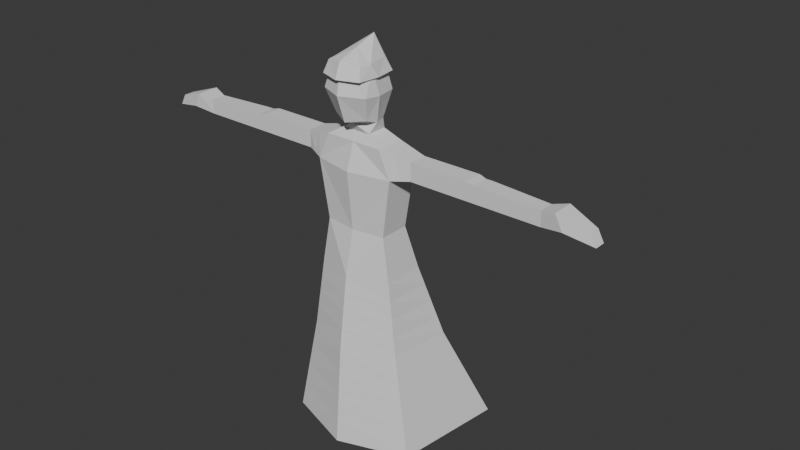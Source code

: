 # Source: humanoid_dress_rigged1.blend  (saved by Blender 4.1.24; exported with 4.5.12 LTS)
import bpy
from mathutils import Matrix  # noqa: F401  (used for matrix-valued properties, if any)

bpy.ops.wm.read_factory_settings(use_empty=True)
scene = bpy.context.scene
scene.name = 'Scene'

# ---- world
world_world = bpy.data.worlds.new('World'); scene.world = world_world
world_world.use_nodes = True; world_world.node_tree.nodes.clear()
_N = world_world.node_tree.nodes; _L = world_world.node_tree.links
n0 = _N.new('ShaderNodeOutputWorld'); n0.name = 'World Output'; n0.location = (300, 300)
n1 = _N.new('ShaderNodeBackground'); n1.name = 'Background'; n1.location = (10, 300)
n1.inputs[0].default_value = (0.05088, 0.05088, 0.05088, 1.0)
_L.new(n1.outputs[0], n0.inputs[0])
n0.is_active_output = True
world_world.color = (0.05088, 0.05088, 0.05088)
world_world.use_sun_shadow = False
world_world.sun_shadow_jitter_overblur = 0.0

# ---- meshes
me_cube_001 = bpy.data.meshes.new('Cube.001')
me_cube_001.from_pydata([(-2.7, -1.0, -3.0), (-2.8, -1.0, 4.0), (-2.7, 1.9, -3.0), (-2.8, 1.3, 4.0), (0.0, 1.7, 0.0), (0.0, -1.2, 0.0), (-2.2, 1.2, 0.0), (-2.2, -0.9, 0.0), (0.0, 2.7, -3.0), (0.0, 1.3, 4.0), (0.0, -1.9, -3.0), (0.0, -1.6, 4.0), (-3.9, 3.1, -8.0), (-3.4, -1.2, -8.0), (0.0, 5.0, -8.0), (0.0, -2.6, -8.0), (-5.7, 6.0, -15.0), (-4.7, -1.6, -15.0), (0.0, 9.9, -15.0), (0.0, -3.2, -15.0), (-2.0, -1.0, 5.8), (-2.0, 1.0, 5.8), (0.0, -1.0, 5.8), (0.0, 1.0, 5.8), (-4.0, -0.5, 4.15), (-4.0, 0.8, 4.15), (-4.0, -0.5, 5.35), (-4.0, 0.8, 5.35), (-8.0, -0.5, 4.15), (-8.0, 0.8, 4.15), (-8.0, -0.5, 5.35), (-8.0, 0.8, 5.35), (-8.5, -0.5, 4.15), (-8.5, 0.7, 4.15), (-8.5, -0.5, 5.25), (-8.5, 0.7, 5.25), (-9.0, -0.5, 4.15), (-9.0, 0.7, 4.15), (-9.0, -0.5, 5.25), (-9.0, 0.7, 5.25), (-13.0, -0.5, 4.15), (-13.0, 0.5, 4.15), (-13.0, -0.5, 5.15), (-13.0, 0.5, 5.15), (-14.5, -0.75, 4.4), (-14.5, 0.75, 4.4), (-14.0, -0.75, 5.4), (-14.0, 0.75, 5.4), (-16.4, -0.375, 3.975), (-16.4, 0.375, 3.975), (-16.0, -0.375, 4.725), (-16.0, 0.375, 4.725), (-1.0, -0.7, 6.4), (-1.0, 0.7, 6.4), (0.0, -0.7, 6.4), (0.0, 0.7, 6.4), (-1.3, -0.3, 7.1), (-1.0, 0.6, 7.1), (0.0, -1.0, 7.0), (0.0, 1.2, 7.2), (0.0, -1.0, 9.0), (-1.7, -0.5, 8.9), (0.0, 1.4, 9.0), (-1.3, 1.1, 8.8), (0.0, -0.7, 11.1), (-1.3, -0.7, 10.5), (0.0, 1.0, 10.8), (-1.0, 0.8, 10.5), (0.0, -1.7, 7.2), (-1.2, -1.1, 7.4), (0.0, -2.3, 9.0), (-1.6, -1.6, 9.0), (0.0, -1.9, 10.7), (-1.0, -1.6, 10.5), (-3.3, 2.5, -5.5), (-3.05, -1.1, -5.5), (0.0, -2.25, -5.5), (0.0, 3.85, -5.5), (0.0, -2.75, -9.75), (0.0, -2.9, -11.5), (0.0, -3.05, -13.25), (0.0, 8.675, -13.25), (0.0, 7.45, -11.5), (0.0, 6.225, -9.75), (-5.25, 5.275, -13.25), (-4.8, 4.55, -11.5), (-4.35, 3.825, -9.75), (-4.375, -1.5, -13.25), (-4.05, -1.4, -11.5), (-3.725, -1.3, -9.75), (-3.6, 2.8, -6.75), (-3.225, -1.15, -6.75), (0.0, -2.425, -6.75), (0.0, 4.425, -6.75), (-2.875, -1.05, -4.25), (0.0, -2.075, -4.25), (0.0, 3.275, -4.25), (-3.0, 2.2, -4.25), (-3.0, -0.75, 5.575), (-3.4, -0.75, 4.075), (-3.4, 1.05, 4.075), (-3.0, 0.9, 5.575), (-1.397, -1.9, 10.0), (-1.2, -1.6, 10.8), (-1.4, 1.0, 10.0), (-1.0, 0.8, 10.8), (0.0, 2.0, 10.0), (0.0, 1.0, 12.0), (0.0, -2.4, 10.0), (0.0, -2.0, 11.0), (-1.598, -0.45, 10.0), (-1.35, -0.85, 10.8), (0.0, -0.5, 11.5), (0.0, -0.7, 10.0)], [], [(7, 1, 3, 6), (92, 91, 13, 15), (53, 52, 56, 57), (5, 11, 1, 7), (0, 7, 6, 2), (55, 53, 57, 59), (10, 5, 7, 0), (91, 90, 12, 13), (2, 6, 4, 8), (6, 3, 9, 4), (54, 55, 59, 58), (90, 93, 14, 12), (16, 18, 19, 17), (84, 81, 18, 16), (80, 87, 17, 19), (23, 21, 53, 55), (99, 98, 26, 24), (9, 3, 21, 23), (1, 11, 22, 20), (24, 26, 30, 28), (100, 99, 24, 25), (98, 101, 27, 26), (101, 100, 25, 27), (31, 29, 33, 35), (25, 24, 28, 29), (27, 25, 29, 31), (26, 27, 31, 30), (34, 35, 39, 38), (30, 31, 35, 34), (28, 30, 34, 32), (29, 28, 32, 33), (36, 38, 42, 40), (32, 34, 38, 36), (33, 32, 36, 37), (35, 33, 37, 39), (43, 41, 45, 47), (37, 36, 40, 41), (39, 37, 41, 43), (38, 39, 43, 42), (44, 46, 50, 48), (42, 43, 47, 46), (40, 42, 46, 44), (41, 40, 44, 45), (49, 48, 50, 51), (45, 44, 48, 49), (47, 45, 49, 51), (46, 47, 51, 50), (52, 54, 58, 56), (21, 20, 52, 53), (58, 59, 62, 60), (20, 22, 54, 52), (58, 60, 70, 68), (59, 57, 63, 62), (61, 56, 69, 71), (57, 56, 61, 63), (66, 67, 65, 64), (63, 61, 65, 67), (60, 62, 66, 64), (62, 63, 67, 66), (71, 70, 72, 73), (69, 68, 70, 71), (60, 64, 72, 70), (64, 65, 73, 72), (56, 58, 68, 69), (65, 61, 71, 73), (97, 96, 77, 74), (94, 97, 74, 75), (95, 94, 75, 76), (87, 84, 16, 17), (13, 12, 86, 89), (89, 86, 85, 88), (88, 85, 84, 87), (15, 13, 89, 78), (78, 89, 88, 79), (79, 88, 87, 80), (12, 14, 83, 86), (86, 83, 82, 85), (85, 82, 81, 84), (74, 77, 93, 90), (75, 74, 90, 91), (76, 75, 91, 92), (10, 0, 94, 95), (0, 2, 97, 94), (2, 8, 96, 97), (21, 3, 100, 101), (20, 21, 101, 98), (3, 1, 99, 100), (1, 20, 98, 99), (110, 111, 105, 104), (108, 109, 103, 102), (112, 111, 103, 109), (110, 113, 108, 102), (104, 105, 107, 106), (104, 106, 113, 110), (107, 105, 111, 112), (102, 103, 111, 110)])
_uv = me_cube_001.uv_layers.new(name='UVMap')
_uv.uv.foreach_set('vector', [0.5, 0.0, 0.625, 0.0, 0.625, 0.25, 0.5, 0.25, 0.375, 0.875, 0.375, 1.0, 0.375, 1.0, 0.375, 0.875, 0.875, 0.5, 0.875, 0.75, 0.875, 0.75, 0.875, 0.5, 0.5, 0.875, 0.625, 0.875, 0.625, 1.0, 0.5, 1.0, 0.375, 0.0, 0.5, 0.0, 0.5, 0.25, 0.375, 0.25, 0.625, 0.375, 0.625, 0.25, 0.625, 0.25, 0.625, 0.375, 0.375, 0.875, 0.5, 0.875, 0.5, 1.0, 0.375, 1.0, 0.375, 0.0, 0.375, 0.25, 0.375, 0.25, 0.375, 0.0, 0.375, 0.25, 0.5, 0.25, 0.5, 0.375, 0.375, 0.375, 0.5, 0.25, 0.625, 0.25, 0.625, 0.375, 0.5, 0.375, 0.0, 0.0, 0.0, 0.0, 0.0, 0.0, 0.0, 0.0, 0.375, 0.25, 0.375, 0.375, 0.375, 0.375, 0.375, 0.25, 0.125, 0.5, 0.25, 0.5, 0.25, 0.75, 0.125, 0.75, 0.375, 0.25, 0.375, 0.375, 0.375, 0.375, 0.375, 0.25, 0.375, 0.875, 0.375, 1.0, 0.375, 1.0, 0.375, 0.875, 0.625, 0.375, 0.625, 0.25, 0.625, 0.25, 0.625, 0.375, 0.625, 1.0, 0.625, 1.0, 0.625, 1.0, 0.625, 1.0, 0.625, 0.375, 0.625, 0.25, 0.625, 0.25, 0.625, 0.375, 0.625, 1.0, 0.625, 0.875, 0.625, 0.875, 0.625, 1.0, 0.625, 1.0, 0.625, 1.0, 0.625, 1.0, 0.625, 1.0, 0.625, 0.25, 0.625, 0.0, 0.625, 0.0, 0.625, 0.25, 0.875, 0.75, 0.875, 0.5, 0.875, 0.5, 0.875, 0.75, 0.625, 0.25, 0.625, 0.25, 0.625, 0.25, 0.625, 0.25, 0.625, 0.25, 0.625, 0.25, 0.625, 0.25, 0.625, 0.25, 0.625, 0.25, 0.625, 0.0, 0.625, 0.0, 0.625, 0.25, 0.625, 0.25, 0.625, 0.25, 0.625, 0.25, 0.625, 0.25, 0.875, 0.75, 0.875, 0.5, 0.875, 0.5, 0.875, 0.75, 0.875, 0.75, 0.875, 0.5, 0.875, 0.5, 0.875, 0.75, 0.875, 0.75, 0.875, 0.5, 0.875, 0.5, 0.875, 0.75, 0.625, 1.0, 0.625, 1.0, 0.625, 1.0, 0.625, 1.0, 0.625, 0.25, 0.625, 0.0, 0.625, 0.0, 0.625, 0.25, 0.625, 1.0, 0.625, 1.0, 0.625, 1.0, 0.625, 1.0, 0.625, 1.0, 0.625, 1.0, 0.625, 1.0, 0.625, 1.0, 0.625, 0.25, 0.625, 0.0, 0.625, 0.0, 0.625, 0.25, 0.625, 0.25, 0.625, 0.25, 0.625, 0.25, 0.625, 0.25, 0.625, 0.25, 0.625, 0.25, 0.625, 0.25, 0.625, 0.25, 0.625, 0.25, 0.625, 0.0, 0.625, 0.0, 0.625, 0.25, 0.625, 0.25, 0.625, 0.25, 0.625, 0.25, 0.625, 0.25, 0.875, 0.75, 0.875, 0.5, 0.875, 0.5, 0.875, 0.75, 0.625, 1.0, 0.625, 1.0, 0.625, 1.0, 0.625, 1.0, 0.875, 0.75, 0.875, 0.5, 0.875, 0.5, 0.875, 0.75, 0.625, 1.0, 0.625, 1.0, 0.625, 1.0, 0.625, 1.0, 0.625, 0.25, 0.625, 0.0, 0.625, 0.0, 0.625, 0.25, 0.625, 0.25, 0.625, 0.0, 0.625, 0.0, 0.625, 0.25, 0.625, 0.25, 0.625, 0.0, 0.625, 0.0, 0.625, 0.25, 0.625, 0.25, 0.625, 0.25, 0.625, 0.25, 0.625, 0.25, 0.875, 0.75, 0.875, 0.5, 0.875, 0.5, 0.875, 0.75, 0.625, 1.0, 0.625, 0.875, 0.625, 0.875, 0.625, 1.0, 0.875, 0.5, 0.875, 0.75, 0.875, 0.75, 0.875, 0.5, 0.0, 0.0, 0.0, 0.0, 0.0, 0.0, 0.0, 0.0, 0.625, 1.0, 0.625, 0.875, 0.625, 0.875, 0.625, 1.0, 0.0, 0.0, 0.0, 0.0, 0.0, 0.0, 0.0, 0.0, 0.625, 0.375, 0.625, 0.25, 0.625, 0.25, 0.625, 0.375, 0.875, 0.75, 0.875, 0.75, 0.875, 0.75, 0.875, 0.75, 0.875, 0.5, 0.875, 0.75, 0.875, 0.75, 0.875, 0.5, 0.75, 0.5, 0.875, 0.5, 0.875, 0.75, 0.75, 0.75, 0.875, 0.5, 0.875, 0.75, 0.875, 0.75, 0.875, 0.5, 0.0, 0.0, 0.0, 0.0, 0.0, 0.0, 0.0, 0.0, 0.625, 0.375, 0.625, 0.25, 0.625, 0.25, 0.625, 0.375, 0.625, 1.0, 0.625, 0.875, 0.625, 0.875, 0.625, 1.0, 0.625, 1.0, 0.625, 0.875, 0.625, 0.875, 0.625, 1.0, 0.0, 0.0, 0.0, 0.0, 0.0, 0.0, 0.0, 0.0, 0.75, 0.75, 0.875, 0.75, 0.875, 0.75, 0.75, 0.75, 0.625, 1.0, 0.625, 0.875, 0.625, 0.875, 0.625, 1.0, 0.875, 0.75, 0.875, 0.75, 0.875, 0.75, 0.875, 0.75, 0.375, 0.25, 0.375, 0.375, 0.375, 0.375, 0.375, 0.25, 0.375, 0.0, 0.375, 0.25, 0.375, 0.25, 0.375, 0.0, 0.375, 0.875, 0.375, 1.0, 0.375, 1.0, 0.375, 0.875, 0.375, 0.0, 0.375, 0.25, 0.375, 0.25, 0.375, 0.0, 0.375, 0.0, 0.375, 0.25, 0.375, 0.25, 0.375, 0.0, 0.375, 0.0, 0.375, 0.25, 0.375, 0.25, 0.375, 0.0, 0.375, 0.0, 0.375, 0.25, 0.375, 0.25, 0.375, 0.0, 0.375, 0.875, 0.375, 1.0, 0.375, 1.0, 0.375, 0.875, 0.375, 0.875, 0.375, 1.0, 0.375, 1.0, 0.375, 0.875, 0.375, 0.875, 0.375, 1.0, 0.375, 1.0, 0.375, 0.875, 0.375, 0.25, 0.375, 0.375, 0.375, 0.375, 0.375, 0.25, 0.375, 0.25, 0.375, 0.375, 0.375, 0.375, 0.375, 0.25, 0.375, 0.25, 0.375, 0.375, 0.375, 0.375, 0.375, 0.25, 0.375, 0.25, 0.375, 0.375, 0.375, 0.375, 0.375, 0.25, 0.375, 0.0, 0.375, 0.25, 0.375, 0.25, 0.375, 0.0, 0.375, 0.875, 0.375, 1.0, 0.375, 1.0, 0.375, 0.875, 0.375, 0.875, 0.375, 1.0, 0.375, 1.0, 0.375, 0.875, 0.375, 0.0, 0.375, 0.25, 0.375, 0.25, 0.375, 0.0, 0.375, 0.25, 0.375, 0.375, 0.375, 0.375, 0.375, 0.25, 0.625, 0.25, 0.625, 0.25, 0.625, 0.25, 0.625, 0.25, 0.875, 0.75, 0.875, 0.5, 0.875, 0.5, 0.875, 0.75, 0.625, 0.25, 0.625, 0.0, 0.625, 0.0, 0.625, 0.25, 0.625, 1.0, 0.625, 1.0, 0.625, 1.0, 0.625, 1.0, 0.375, 0.125, 0.625, 0.125, 0.625, 0.25, 0.375, 0.25, 0.375, 0.875, 0.625, 0.875, 0.625, 1.0, 0.375, 1.0, 0.75, 0.625, 0.875, 0.625, 0.875, 0.75, 0.75, 0.75, 0.125, 0.625, 0.25, 0.625, 0.25, 0.75, 0.125, 0.75, 0.375, 0.25, 0.625, 0.25, 0.625, 0.375, 0.375, 0.375, 0.125, 0.5, 0.25, 0.5, 0.25, 0.625, 0.125, 0.625, 0.75, 0.5, 0.875, 0.5, 0.875, 0.625, 0.75, 0.625, 0.375, 0.0, 0.625, 0.0, 0.625, 0.125, 0.375, 0.125])
me_cube_001.update()
arm_armature = bpy.data.armatures.new('Armature')  # bones are not reproduced

# ---- objects
ob_body = bpy.data.objects.new('Body', me_cube_001)
ob_armature = bpy.data.objects.new('Armature', arm_armature)

# ---- transforms, parenting, visibility, modifiers, constraints
ob_body.parent = ob_armature
ob_body.location = (0.0, 0.0, 0.0)
_vg = ob_body.vertex_groups.new(name='pelvis')
for _i, _w in zip([0, 2, 4, 5, 6, 7, 8, 9, 10, 11, 14, 76, 77, 92, 93, 95, 96, 97], [0.02363, 0.05169, 0.4627, 0.48, 0.4458, 0.45, 0.266, 0.0006614, 0.2911, 0.02632, 0.009261, 0.06266, 0.07773, 0.01284, 0.04371, 0.1311, 0.1377, 0.00851]): _vg.add([_i], _w, 'REPLACE')
_vg = ob_body.vertex_groups.new(name='chest')
for _i, _w in zip([1, 2, 3, 4, 5, 6, 7, 8, 9, 10, 11, 21, 22, 23, 54, 96, 100], [0.05557, 0.0206, 0.07121, 0.4818, 0.4905, 0.4533, 0.452, 0.05884, 0.814, 0.01629, 0.7227, 0.007946, 0.1018, 0.1191, 0.001014, 0.01306, 0.004297]): _vg.add([_i], _w, 'REPLACE')
_vg = ob_body.vertex_groups.new(name='shoulder_right')
for _i, _w in zip([1, 3, 6, 7, 9, 11, 20, 21, 22, 23, 24, 25, 26, 27, 52, 53, 56, 57, 98, 99, 100, 101], [0.7997, 0.7273, 0.01103, 0.02012, 0.06648, 0.09475, 0.7392, 0.6939, 0.06226, 0.04796, 0.01114, 0.03609, 0.03261, 0.00029, 0.1852, 0.1533, 0.03919, 0.01698, 0.7409, 0.2668, 0.2794, 0.2399]): _vg.add([_i], _w, 'REPLACE')
_vg = ob_body.vertex_groups.new(name='arm_right')
for _i, _w in zip([1, 3, 20, 21, 24, 25, 26, 27, 28, 29, 30, 31, 32, 33, 34, 35, 36, 37, 38, 39, 53, 98, 99, 100, 101], [0.118, 0.1653, 0.04753, 0.1301, 0.9649, 0.9486, 0.9544, 0.968, 0.9143, 0.8838, 0.9049, 0.8787, 0.2485, 0.2869, 0.2446, 0.2849, 0.006136, 0.03431, 0.006334, 0.03512, 0.003481, 0.2127, 0.7058, 0.6811, 0.7137]): _vg.add([_i], _w, 'REPLACE')
_vg = ob_body.vertex_groups.new(name='forearm_right')
for _i, _w in zip([28, 29, 30, 31, 32, 33, 34, 35, 36, 37, 38, 39, 40, 41, 42, 43, 45, 46, 47], [0.08489, 0.115, 0.09408, 0.1201, 0.7486, 0.7115, 0.7532, 0.7125, 0.9612, 0.9544, 0.9644, 0.9492, 0.145, 0.8376, 0.4755, 0.5085, 0.04227, 0.07452, 0.08078]): _vg.add([_i], _w, 'REPLACE')
_vg = ob_body.vertex_groups.new(name='hand_right')
for _i, _w in zip([40, 41, 42, 43, 44, 45, 46, 47, 48, 49, 50, 51], [0.8547, 0.1619, 0.5244, 0.4913, 0.9844, 0.9538, 0.9254, 0.9192, 0.9998, 1.001, 0.9983, 0.9958]): _vg.add([_i], _w, 'REPLACE')
_vg = ob_body.vertex_groups.new(name='neck')
for _i, _w in zip([9, 11, 20, 21, 22, 23, 52, 53, 54, 55, 56, 57, 58, 59, 60, 61, 62, 63, 68, 69, 70, 71, 98, 101], [0.07174, 0.1231, 0.1581, 0.1133, 0.7881, 0.7667, 0.6162, 0.6021, 0.8383, 0.7879, 0.1908, 0.1662, 0.4739, 0.1872, 0.07002, 0.01094, 0.002424, 0.008057, 0.2753, 0.1207, 0.04237, 0.01268, 0.01193, 0.004569]): _vg.add([_i], _w, 'REPLACE')
_vg = ob_body.vertex_groups.new(name='head')
for _i, _w in zip([20, 21, 22, 23, 52, 53, 54, 55, 56, 57, 58, 59, 60, 61, 62, 63, 64, 65, 66, 67, 68, 69, 70, 71, 72, 73], [0.01985, 0.01213, 0.02669, 0.05179, 0.1727, 0.197, 0.1286, 0.1682, 0.7562, 0.7901, 0.513, 0.799, 0.9277, 0.9633, 0.9713, 0.965, 0.9932, 0.9901, 0.9937, 0.9924, 0.7175, 0.8602, 0.9517, 0.9643, 0.9834, 0.9852]): _vg.add([_i], _w, 'REPLACE')
_vg = ob_body.vertex_groups.new(name='shoulder_left')
_vg = ob_body.vertex_groups.new(name='arm_left')
_vg = ob_body.vertex_groups.new(name='forearm_left')
_vg = ob_body.vertex_groups.new(name='hand_left')
_vg = ob_body.vertex_groups.new(name='hip_right')
for _i, _w in zip([0, 2, 6, 8, 10, 14, 74, 75, 76, 77, 90, 92, 93, 94, 95, 96, 97], [0.4148, 0.3847, 0.002962, 0.2591, 0.285, 0.02213, 0.06434, 0.01824, 0.06818, 0.08938, 0.01303, 0.0197, 0.05572, 0.1138, 0.1376, 0.1495, 0.1472]): _vg.add([_i], _w, 'REPLACE')
_vg = ob_body.vertex_groups.new(name='femur_right')
for _i, _w in zip([0, 2, 6, 7, 8, 10, 12, 13, 14, 15, 16, 18, 74, 75, 76, 77, 78, 79, 81, 82, 83, 84, 85, 86, 88, 89, 90, 91, 92, 93, 94, 95, 96, 97], [0.5003, 0.4876, 0.01325, 0.006011, 0.1012, 0.05015, 0.6159, 0.7801, 0.2085, 0.1656, 0.05172, 0.06514, 0.7751, 0.8933, 0.1799, 0.2335, 0.08957, 0.03991, 0.0775, 0.1008, 0.1414, 0.0756, 0.129, 0.2569, 0.04784, 0.1728, 0.7383, 0.886, 0.1866, 0.2335, 0.8165, 0.1396, 0.1952, 0.7224]): _vg.add([_i], _w, 'REPLACE')
_vg = ob_body.vertex_groups.new(name='shin_right')
for _i, _w in zip([12, 13, 14, 15, 16, 17, 18, 19, 74, 77, 78, 79, 80, 81, 82, 83, 84, 85, 86, 87, 88, 89, 90, 91, 92, 93, 96], [0.2652, 0.1669, 0.1902, 0.07952, 0.7775, 0.8737, 0.424, 0.2868, 0.05948, 0.07773, 0.1627, 0.21, 0.2431, 0.3979, 0.3577, 0.2933, 0.7769, 0.7391, 0.6208, 0.9092, 0.8941, 0.7761, 0.1302, 0.05123, 0.03755, 0.128, 0.02969]): _vg.add([_i], _w, 'REPLACE')
_vg = ob_body.vertex_groups.new(name='hip_left')
for _i, _w in zip([8, 10, 76, 77, 92, 93, 95, 96], [0.2109, 0.259, 0.05537, 0.06065, 0.005439, 0.02287, 0.1161, 0.108]): _vg.add([_i], _w, 'REPLACE')
_vg = ob_body.vertex_groups.new(name='femur_left')
for _i, _w in zip([8, 10, 12, 13, 14, 15, 18, 74, 75, 76, 77, 78, 79, 80, 81, 82, 83, 86, 90, 91, 92, 93, 94, 95, 96, 97], [0.07583, 0.07502, 0.01876, 0.004158, 0.1806, 0.4735, 0.02645, 0.03659, 0.02162, 0.5471, 0.3272, 0.2048, 0.09177, 0.03437, 0.04719, 0.06809, 0.1052, 0.0004931, 0.03319, 0.01757, 0.5532, 0.2871, 0.008477, 0.4265, 0.2805, 0.01948]): _vg.add([_i], _w, 'REPLACE')
_vg = ob_body.vertex_groups.new(name='shin_left')
for _i, _w in zip([12, 14, 15, 16, 17, 18, 19, 76, 77, 78, 79, 80, 81, 82, 83, 84, 85, 86, 87, 88, 89, 90, 92, 93, 96], [0.0529, 0.3248, 0.2306, 0.1478, 0.1097, 0.4518, 0.6793, 0.05709, 0.1152, 0.5208, 0.6432, 0.6872, 0.4497, 0.4368, 0.4037, 0.122, 0.09995, 0.07833, 0.0669, 0.04653, 0.01954, 0.02239, 0.1186, 0.201, 0.05684]): _vg.add([_i], _w, 'REPLACE')
_m = ob_body.modifiers.new('Mirror', 'MIRROR')
_m = ob_body.modifiers.new('Armature', 'ARMATURE')
_m.object = ob_armature
ob_armature.location = (0.0, 0.0, 0.0)
ob_armature.show_in_front = True

# ---- collection membership
scene.collection.objects.link(ob_body)
scene.collection.objects.link(ob_armature)

# ---- scene / render settings (as saved in the file)
scene.frame_start = 1; scene.frame_end = 250; scene.frame_set(3)
scene.render.engine = 'BLENDER_EEVEE_NEXT'
scene.cycles.sampling_pattern = 'TABULATED_SOBOL'
scene.eevee.ray_tracing_options.trace_max_roughness = 0.0
bpy.context.view_layer.update()

# ---- added for rendering (the .blend has no active camera and no usable light): camera, sun
cam_auto = bpy.data.cameras.new('AutoCamera')
cam_auto.lens = 50.0
cam_auto.sensor_width = 36.0
cam_auto.clip_end = 1000.0
ob_auto_camera = bpy.data.objects.new('AutoCamera', cam_auto)
scene.collection.objects.link(ob_auto_camera)
ob_auto_camera.location = (41.133, -46.0096, 31.4064)
ob_auto_camera.rotation_euler = (1.09748, -7.21219e-08, 0.694738)
scene.camera = ob_auto_camera
light_auto_sun = bpy.data.lights.new('AutoSun', 'SUN')
light_auto_sun.energy = 3.0
light_auto_sun.angle = 0.0523599
ob_auto_sun = bpy.data.objects.new('AutoSun', light_auto_sun)
scene.collection.objects.link(ob_auto_sun)
ob_auto_sun.rotation_euler = (0.872665, 0.174533, 0.523599)
bpy.context.view_layer.update()
